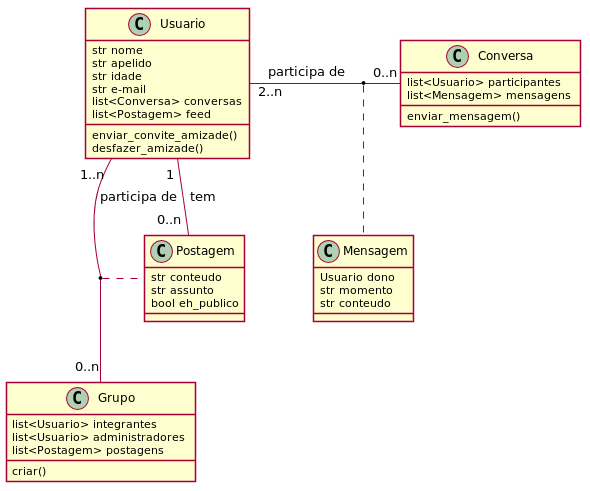

The diagram above was rendered by PlantUML. Its source (embedded in the PNG):
@startuml

skinparam shadowing false

class Usuario {
    str nome
    str apelido
    str idade
    str e-mail
    list<Conversa> conversas
    list<Postagem> feed

    enviar_convite_amizade()
    desfazer_amizade()
}

class Conversa {
    list<Usuario> participantes
    list<Mensagem> mensagens

    enviar_mensagem()
}

class Mensagem {
    Usuario dono
    str momento
    str conteudo
}

Usuario "2..n"-right-"0..n" Conversa: participa de
(Usuario, Conversa) .. Mensagem

class Postagem {
    str conteudo
    str assunto
    bool eh_publico
}

Usuario "1 "--"0..n " Postagem: " tem"

class Grupo {
    list<Usuario> integrantes
    list<Usuario> administradores
    list<Postagem> postagens

    criar()
}

Usuario "1..n"-down-"0..n" Grupo: participa de
(Usuario, Grupo) .. Postagem

@enduml